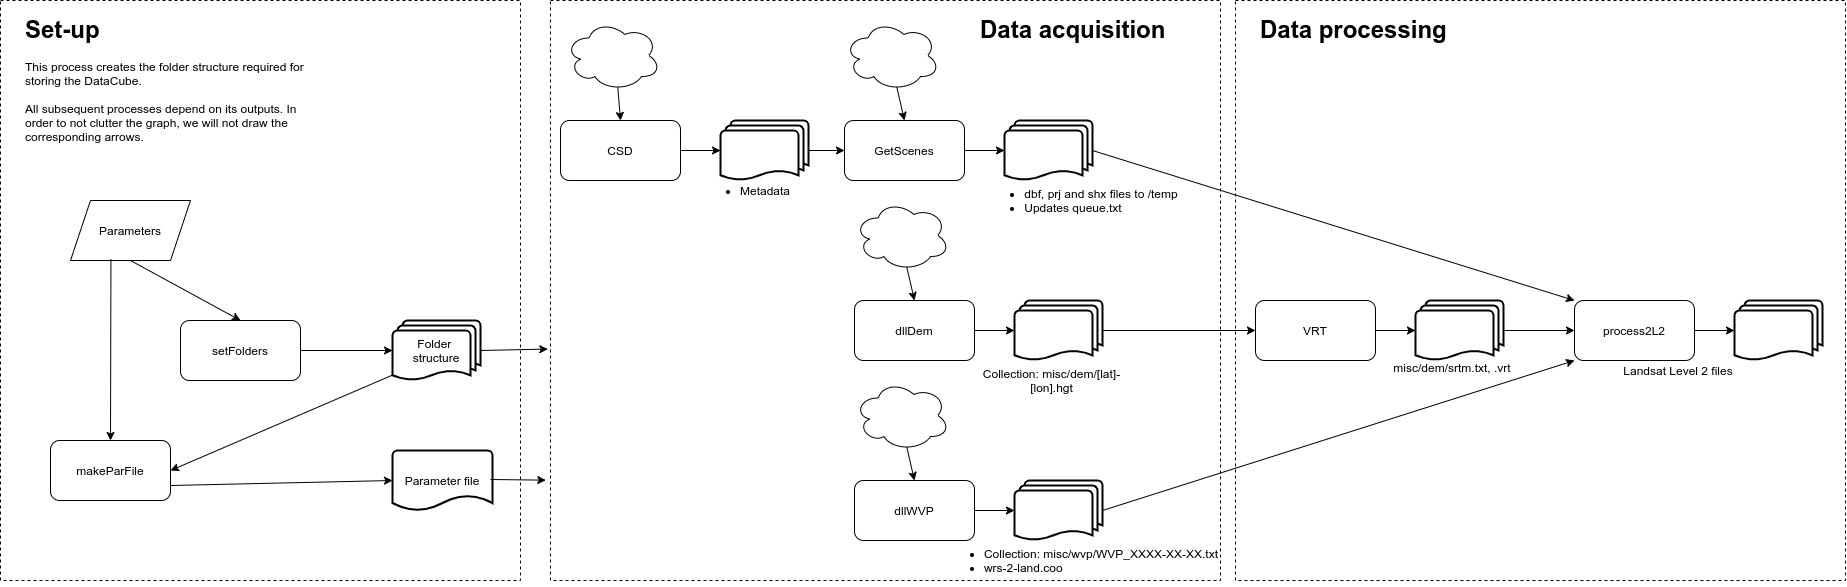

The diagram above was exported from draw.io. Its source (the exported page's mxGraphModel, read from the mxfile embedded in the PNG):
<mxGraphModel dx="1955" dy="1098" grid="1" gridSize="10" guides="1" tooltips="1" connect="1" arrows="1" fold="1" page="1" pageScale="1" pageWidth="1169" pageHeight="827" math="0" shadow="0">
  <root>
    <mxCell id="WIyWlLk6GJQsqaUBKTNV-0" />
    <mxCell id="WIyWlLk6GJQsqaUBKTNV-1" parent="WIyWlLk6GJQsqaUBKTNV-0" />
    <mxCell id="LENdGagK-IaE0D4c8wAm-10" value="" style="rounded=0.1;whiteSpace=wrap;html=1;dashed=1;fillColor=none;glass=1;" parent="WIyWlLk6GJQsqaUBKTNV-1" vertex="1">
      <mxGeometry x="570" width="670" height="580" as="geometry" />
    </mxCell>
    <mxCell id="LENdGagK-IaE0D4c8wAm-12" value="" style="rounded=0.1;whiteSpace=wrap;html=1;dashed=1;fillColor=none;glass=1;" parent="WIyWlLk6GJQsqaUBKTNV-1" vertex="1">
      <mxGeometry x="1255" width="610" height="580" as="geometry" />
    </mxCell>
    <mxCell id="GC8TsJoezHmpDnzVfyYw-0" value="Parameters" style="shape=parallelogram;perimeter=parallelogramPerimeter;whiteSpace=wrap;html=1;fixedSize=1;" parent="WIyWlLk6GJQsqaUBKTNV-1" vertex="1">
      <mxGeometry x="90" y="200" width="120" height="60" as="geometry" />
    </mxCell>
    <mxCell id="GC8TsJoezHmpDnzVfyYw-1" value="setFolders" style="rounded=1;whiteSpace=wrap;html=1;" parent="WIyWlLk6GJQsqaUBKTNV-1" vertex="1">
      <mxGeometry x="200" y="320" width="120" height="60" as="geometry" />
    </mxCell>
    <mxCell id="GC8TsJoezHmpDnzVfyYw-2" value="makeParFile" style="rounded=1;whiteSpace=wrap;html=1;" parent="WIyWlLk6GJQsqaUBKTNV-1" vertex="1">
      <mxGeometry x="70" y="440" width="120" height="60" as="geometry" />
    </mxCell>
    <mxCell id="GC8TsJoezHmpDnzVfyYw-3" value="" style="endArrow=classic;html=1;exitX=0.337;exitY=0.976;exitDx=0;exitDy=0;entryX=0.5;entryY=0;entryDx=0;entryDy=0;exitPerimeter=0;" parent="WIyWlLk6GJQsqaUBKTNV-1" source="GC8TsJoezHmpDnzVfyYw-0" target="GC8TsJoezHmpDnzVfyYw-2" edge="1">
      <mxGeometry width="50" height="50" relative="1" as="geometry">
        <mxPoint x="360" y="710" as="sourcePoint" />
        <mxPoint x="410" y="660" as="targetPoint" />
      </mxGeometry>
    </mxCell>
    <mxCell id="GC8TsJoezHmpDnzVfyYw-4" value="" style="endArrow=classic;html=1;entryX=0.5;entryY=0;entryDx=0;entryDy=0;exitX=0.5;exitY=1;exitDx=0;exitDy=0;" parent="WIyWlLk6GJQsqaUBKTNV-1" source="GC8TsJoezHmpDnzVfyYw-0" target="GC8TsJoezHmpDnzVfyYw-1" edge="1">
      <mxGeometry width="50" height="50" relative="1" as="geometry">
        <mxPoint x="180" y="310" as="sourcePoint" />
        <mxPoint x="410" y="660" as="targetPoint" />
      </mxGeometry>
    </mxCell>
    <mxCell id="GC8TsJoezHmpDnzVfyYw-9" value="Folder &lt;br&gt;structure" style="strokeWidth=2;html=1;shape=mxgraph.flowchart.multi-document;whiteSpace=wrap;" parent="WIyWlLk6GJQsqaUBKTNV-1" vertex="1">
      <mxGeometry x="412" y="320" width="88" height="60" as="geometry" />
    </mxCell>
    <mxCell id="GC8TsJoezHmpDnzVfyYw-10" value="Parameter file" style="strokeWidth=2;html=1;shape=mxgraph.flowchart.document2;whiteSpace=wrap;size=0.25;" parent="WIyWlLk6GJQsqaUBKTNV-1" vertex="1">
      <mxGeometry x="412" y="450" width="100" height="60" as="geometry" />
    </mxCell>
    <mxCell id="GC8TsJoezHmpDnzVfyYw-11" value="" style="endArrow=classic;html=1;entryX=0;entryY=0.5;entryDx=0;entryDy=0;entryPerimeter=0;exitX=1;exitY=0.5;exitDx=0;exitDy=0;" parent="WIyWlLk6GJQsqaUBKTNV-1" source="GC8TsJoezHmpDnzVfyYw-1" target="GC8TsJoezHmpDnzVfyYw-9" edge="1">
      <mxGeometry width="50" height="50" relative="1" as="geometry">
        <mxPoint x="390" y="450" as="sourcePoint" />
        <mxPoint x="370" y="360" as="targetPoint" />
      </mxGeometry>
    </mxCell>
    <mxCell id="GC8TsJoezHmpDnzVfyYw-12" value="" style="endArrow=classic;html=1;exitX=1;exitY=0.75;exitDx=0;exitDy=0;entryX=0;entryY=0.5;entryDx=0;entryDy=0;entryPerimeter=0;" parent="WIyWlLk6GJQsqaUBKTNV-1" source="GC8TsJoezHmpDnzVfyYw-2" target="GC8TsJoezHmpDnzVfyYw-10" edge="1">
      <mxGeometry width="50" height="50" relative="1" as="geometry">
        <mxPoint x="360" y="710" as="sourcePoint" />
        <mxPoint x="390" y="470" as="targetPoint" />
      </mxGeometry>
    </mxCell>
    <mxCell id="GC8TsJoezHmpDnzVfyYw-14" value="" style="endArrow=classic;html=1;entryX=1;entryY=0.5;entryDx=0;entryDy=0;exitX=0;exitY=0.91;exitDx=0;exitDy=0;exitPerimeter=0;" parent="WIyWlLk6GJQsqaUBKTNV-1" source="GC8TsJoezHmpDnzVfyYw-9" target="GC8TsJoezHmpDnzVfyYw-2" edge="1">
      <mxGeometry width="50" height="50" relative="1" as="geometry">
        <mxPoint x="232" y="710" as="sourcePoint" />
        <mxPoint x="410" y="660" as="targetPoint" />
      </mxGeometry>
    </mxCell>
    <mxCell id="GC8TsJoezHmpDnzVfyYw-15" value="" style="rounded=0.1;whiteSpace=wrap;html=1;dashed=1;fillColor=none;glass=1;" parent="WIyWlLk6GJQsqaUBKTNV-1" vertex="1">
      <mxGeometry x="20" width="520" height="580" as="geometry" />
    </mxCell>
    <mxCell id="GC8TsJoezHmpDnzVfyYw-16" value="GetScenes" style="rounded=1;whiteSpace=wrap;html=1;glass=0;strokeColor=#000000;fillColor=#FFFFFF;" parent="WIyWlLk6GJQsqaUBKTNV-1" vertex="1">
      <mxGeometry x="864" y="120" width="120" height="60" as="geometry" />
    </mxCell>
    <mxCell id="GC8TsJoezHmpDnzVfyYw-17" value="" style="ellipse;shape=cloud;whiteSpace=wrap;html=1;glass=0;strokeColor=#000000;fillColor=#FFFFFF;" parent="WIyWlLk6GJQsqaUBKTNV-1" vertex="1">
      <mxGeometry x="864" y="20" width="95" height="70" as="geometry" />
    </mxCell>
    <mxCell id="GC8TsJoezHmpDnzVfyYw-18" value="" style="endArrow=classic;html=1;exitX=0.55;exitY=0.95;exitDx=0;exitDy=0;exitPerimeter=0;entryX=0.5;entryY=0;entryDx=0;entryDy=0;" parent="WIyWlLk6GJQsqaUBKTNV-1" source="GC8TsJoezHmpDnzVfyYw-17" target="GC8TsJoezHmpDnzVfyYw-16" edge="1">
      <mxGeometry width="50" height="50" relative="1" as="geometry">
        <mxPoint x="664" y="370" as="sourcePoint" />
        <mxPoint x="714" y="320" as="targetPoint" />
      </mxGeometry>
    </mxCell>
    <mxCell id="GC8TsJoezHmpDnzVfyYw-21" value="" style="strokeWidth=2;html=1;shape=mxgraph.flowchart.multi-document;whiteSpace=wrap;glass=0;fillColor=#FFFFFF;" parent="WIyWlLk6GJQsqaUBKTNV-1" vertex="1">
      <mxGeometry x="1024" y="120" width="88" height="60" as="geometry" />
    </mxCell>
    <mxCell id="GC8TsJoezHmpDnzVfyYw-22" value="" style="endArrow=classic;html=1;exitX=1;exitY=0.5;exitDx=0;exitDy=0;entryX=0;entryY=0.5;entryDx=0;entryDy=0;entryPerimeter=0;" parent="WIyWlLk6GJQsqaUBKTNV-1" source="GC8TsJoezHmpDnzVfyYw-16" target="GC8TsJoezHmpDnzVfyYw-21" edge="1">
      <mxGeometry width="50" height="50" relative="1" as="geometry">
        <mxPoint x="664" y="370" as="sourcePoint" />
        <mxPoint x="714" y="320" as="targetPoint" />
      </mxGeometry>
    </mxCell>
    <mxCell id="GC8TsJoezHmpDnzVfyYw-28" value="dllDem" style="rounded=1;whiteSpace=wrap;html=1;glass=0;strokeColor=#000000;fillColor=#FFFFFF;" parent="WIyWlLk6GJQsqaUBKTNV-1" vertex="1">
      <mxGeometry x="874" y="300" width="120" height="60" as="geometry" />
    </mxCell>
    <mxCell id="GC8TsJoezHmpDnzVfyYw-29" value="" style="ellipse;shape=cloud;whiteSpace=wrap;html=1;glass=0;strokeColor=#000000;fillColor=#FFFFFF;" parent="WIyWlLk6GJQsqaUBKTNV-1" vertex="1">
      <mxGeometry x="874" y="200" width="95" height="70" as="geometry" />
    </mxCell>
    <mxCell id="GC8TsJoezHmpDnzVfyYw-30" value="" style="endArrow=classic;html=1;exitX=0.55;exitY=0.95;exitDx=0;exitDy=0;exitPerimeter=0;entryX=0.5;entryY=0;entryDx=0;entryDy=0;" parent="WIyWlLk6GJQsqaUBKTNV-1" source="GC8TsJoezHmpDnzVfyYw-29" target="GC8TsJoezHmpDnzVfyYw-28" edge="1">
      <mxGeometry width="50" height="50" relative="1" as="geometry">
        <mxPoint x="674" y="550" as="sourcePoint" />
        <mxPoint x="724" y="500" as="targetPoint" />
      </mxGeometry>
    </mxCell>
    <mxCell id="GC8TsJoezHmpDnzVfyYw-31" value="" style="strokeWidth=2;html=1;shape=mxgraph.flowchart.multi-document;whiteSpace=wrap;glass=0;fillColor=#FFFFFF;" parent="WIyWlLk6GJQsqaUBKTNV-1" vertex="1">
      <mxGeometry x="1034" y="300" width="88" height="60" as="geometry" />
    </mxCell>
    <mxCell id="GC8TsJoezHmpDnzVfyYw-32" value="" style="endArrow=classic;html=1;exitX=1;exitY=0.5;exitDx=0;exitDy=0;entryX=0;entryY=0.5;entryDx=0;entryDy=0;entryPerimeter=0;" parent="WIyWlLk6GJQsqaUBKTNV-1" source="GC8TsJoezHmpDnzVfyYw-28" target="GC8TsJoezHmpDnzVfyYw-31" edge="1">
      <mxGeometry width="50" height="50" relative="1" as="geometry">
        <mxPoint x="674" y="550" as="sourcePoint" />
        <mxPoint x="724" y="500" as="targetPoint" />
      </mxGeometry>
    </mxCell>
    <mxCell id="GC8TsJoezHmpDnzVfyYw-33" value="dllWVP" style="rounded=1;whiteSpace=wrap;html=1;glass=0;strokeColor=#000000;fillColor=#FFFFFF;" parent="WIyWlLk6GJQsqaUBKTNV-1" vertex="1">
      <mxGeometry x="874" y="480" width="120" height="60" as="geometry" />
    </mxCell>
    <mxCell id="GC8TsJoezHmpDnzVfyYw-34" value="" style="ellipse;shape=cloud;whiteSpace=wrap;html=1;glass=0;strokeColor=#000000;fillColor=#FFFFFF;" parent="WIyWlLk6GJQsqaUBKTNV-1" vertex="1">
      <mxGeometry x="874" y="380" width="95" height="70" as="geometry" />
    </mxCell>
    <mxCell id="GC8TsJoezHmpDnzVfyYw-35" value="" style="endArrow=classic;html=1;exitX=0.55;exitY=0.95;exitDx=0;exitDy=0;exitPerimeter=0;entryX=0.5;entryY=0;entryDx=0;entryDy=0;" parent="WIyWlLk6GJQsqaUBKTNV-1" source="GC8TsJoezHmpDnzVfyYw-34" target="GC8TsJoezHmpDnzVfyYw-33" edge="1">
      <mxGeometry width="50" height="50" relative="1" as="geometry">
        <mxPoint x="674" y="730" as="sourcePoint" />
        <mxPoint x="724" y="680" as="targetPoint" />
      </mxGeometry>
    </mxCell>
    <mxCell id="GC8TsJoezHmpDnzVfyYw-36" value="" style="strokeWidth=2;html=1;shape=mxgraph.flowchart.multi-document;whiteSpace=wrap;glass=0;fillColor=#FFFFFF;" parent="WIyWlLk6GJQsqaUBKTNV-1" vertex="1">
      <mxGeometry x="1034" y="480" width="88" height="60" as="geometry" />
    </mxCell>
    <mxCell id="GC8TsJoezHmpDnzVfyYw-37" value="" style="endArrow=classic;html=1;exitX=1;exitY=0.5;exitDx=0;exitDy=0;entryX=0;entryY=0.5;entryDx=0;entryDy=0;entryPerimeter=0;" parent="WIyWlLk6GJQsqaUBKTNV-1" source="GC8TsJoezHmpDnzVfyYw-33" target="GC8TsJoezHmpDnzVfyYw-36" edge="1">
      <mxGeometry width="50" height="50" relative="1" as="geometry">
        <mxPoint x="674" y="730" as="sourcePoint" />
        <mxPoint x="724" y="680" as="targetPoint" />
      </mxGeometry>
    </mxCell>
    <mxCell id="GC8TsJoezHmpDnzVfyYw-41" value="VRT" style="rounded=1;whiteSpace=wrap;html=1;glass=0;strokeColor=#000000;fillColor=#FFFFFF;" parent="WIyWlLk6GJQsqaUBKTNV-1" vertex="1">
      <mxGeometry x="1275" y="300" width="120" height="60" as="geometry" />
    </mxCell>
    <mxCell id="GC8TsJoezHmpDnzVfyYw-42" value="" style="strokeWidth=2;html=1;shape=mxgraph.flowchart.multi-document;whiteSpace=wrap;glass=0;fillColor=#FFFFFF;" parent="WIyWlLk6GJQsqaUBKTNV-1" vertex="1">
      <mxGeometry x="1435" y="300" width="88" height="60" as="geometry" />
    </mxCell>
    <mxCell id="GC8TsJoezHmpDnzVfyYw-43" value="" style="endArrow=classic;html=1;exitX=1;exitY=0.5;exitDx=0;exitDy=0;entryX=0;entryY=0.5;entryDx=0;entryDy=0;entryPerimeter=0;" parent="WIyWlLk6GJQsqaUBKTNV-1" source="GC8TsJoezHmpDnzVfyYw-41" target="GC8TsJoezHmpDnzVfyYw-42" edge="1">
      <mxGeometry width="50" height="50" relative="1" as="geometry">
        <mxPoint x="1075" y="550" as="sourcePoint" />
        <mxPoint x="1125" y="500" as="targetPoint" />
      </mxGeometry>
    </mxCell>
    <mxCell id="GC8TsJoezHmpDnzVfyYw-44" value="" style="endArrow=classic;html=1;exitX=1;exitY=0.5;exitDx=0;exitDy=0;exitPerimeter=0;entryX=0;entryY=0.5;entryDx=0;entryDy=0;" parent="WIyWlLk6GJQsqaUBKTNV-1" source="GC8TsJoezHmpDnzVfyYw-31" target="GC8TsJoezHmpDnzVfyYw-41" edge="1">
      <mxGeometry width="50" height="50" relative="1" as="geometry">
        <mxPoint x="645" y="550" as="sourcePoint" />
        <mxPoint x="695" y="500" as="targetPoint" />
      </mxGeometry>
    </mxCell>
    <mxCell id="GC8TsJoezHmpDnzVfyYw-46" value="process2L2" style="rounded=1;whiteSpace=wrap;html=1;glass=0;strokeColor=#000000;fillColor=#FFFFFF;" parent="WIyWlLk6GJQsqaUBKTNV-1" vertex="1">
      <mxGeometry x="1594" y="300" width="120" height="60" as="geometry" />
    </mxCell>
    <mxCell id="GC8TsJoezHmpDnzVfyYw-47" value="" style="strokeWidth=2;html=1;shape=mxgraph.flowchart.multi-document;whiteSpace=wrap;glass=0;fillColor=#FFFFFF;" parent="WIyWlLk6GJQsqaUBKTNV-1" vertex="1">
      <mxGeometry x="1754" y="300" width="88" height="60" as="geometry" />
    </mxCell>
    <mxCell id="GC8TsJoezHmpDnzVfyYw-48" value="" style="endArrow=classic;html=1;exitX=1;exitY=0.5;exitDx=0;exitDy=0;entryX=0;entryY=0.5;entryDx=0;entryDy=0;entryPerimeter=0;" parent="WIyWlLk6GJQsqaUBKTNV-1" source="GC8TsJoezHmpDnzVfyYw-46" target="GC8TsJoezHmpDnzVfyYw-47" edge="1">
      <mxGeometry width="50" height="50" relative="1" as="geometry">
        <mxPoint x="1394" y="550" as="sourcePoint" />
        <mxPoint x="1444" y="500" as="targetPoint" />
      </mxGeometry>
    </mxCell>
    <mxCell id="GC8TsJoezHmpDnzVfyYw-49" value="" style="endArrow=classic;html=1;exitX=1;exitY=0.5;exitDx=0;exitDy=0;exitPerimeter=0;entryX=0;entryY=1;entryDx=0;entryDy=0;" parent="WIyWlLk6GJQsqaUBKTNV-1" source="GC8TsJoezHmpDnzVfyYw-36" target="GC8TsJoezHmpDnzVfyYw-46" edge="1">
      <mxGeometry width="50" height="50" relative="1" as="geometry">
        <mxPoint x="1255" y="550" as="sourcePoint" />
        <mxPoint x="1305" y="500" as="targetPoint" />
      </mxGeometry>
    </mxCell>
    <mxCell id="GC8TsJoezHmpDnzVfyYw-50" value="" style="endArrow=classic;html=1;exitX=1;exitY=0.5;exitDx=0;exitDy=0;exitPerimeter=0;entryX=0;entryY=0.5;entryDx=0;entryDy=0;" parent="WIyWlLk6GJQsqaUBKTNV-1" source="GC8TsJoezHmpDnzVfyYw-42" target="GC8TsJoezHmpDnzVfyYw-46" edge="1">
      <mxGeometry width="50" height="50" relative="1" as="geometry">
        <mxPoint x="1375" y="550" as="sourcePoint" />
        <mxPoint x="1425" y="500" as="targetPoint" />
      </mxGeometry>
    </mxCell>
    <mxCell id="GC8TsJoezHmpDnzVfyYw-51" value="" style="endArrow=classic;html=1;exitX=1;exitY=0.5;exitDx=0;exitDy=0;exitPerimeter=0;entryX=0;entryY=0;entryDx=0;entryDy=0;" parent="WIyWlLk6GJQsqaUBKTNV-1" source="GC8TsJoezHmpDnzVfyYw-21" target="GC8TsJoezHmpDnzVfyYw-46" edge="1">
      <mxGeometry width="50" height="50" relative="1" as="geometry">
        <mxPoint x="1255" y="550" as="sourcePoint" />
        <mxPoint x="1305" y="500" as="targetPoint" />
      </mxGeometry>
    </mxCell>
    <mxCell id="GC8TsJoezHmpDnzVfyYw-55" value="&lt;h1&gt;Set-up&lt;/h1&gt;&lt;p&gt;This process creates the folder structure required for storing the DataCube. &lt;br&gt;&lt;br&gt;All subsequent processes depend on its outputs. In order to not clutter the graph, we will not draw the corresponding arrows.&lt;/p&gt;" style="text;html=1;strokeColor=none;fillColor=none;spacing=5;spacingTop=-20;whiteSpace=wrap;overflow=hidden;rounded=0;glass=0;" parent="WIyWlLk6GJQsqaUBKTNV-1" vertex="1">
      <mxGeometry x="40" y="10" width="310" height="140" as="geometry" />
    </mxCell>
    <mxCell id="LENdGagK-IaE0D4c8wAm-2" value="&lt;ul&gt;&lt;li&gt;dbf, prj and shx files to /temp&lt;/li&gt;&lt;li style=&quot;text-align: left&quot;&gt;Updates queue.txt&lt;/li&gt;&lt;/ul&gt;" style="text;html=1;strokeColor=none;fillColor=none;align=center;verticalAlign=middle;whiteSpace=wrap;rounded=0;" parent="WIyWlLk6GJQsqaUBKTNV-1" vertex="1">
      <mxGeometry x="954" y="190" width="294" height="20" as="geometry" />
    </mxCell>
    <mxCell id="LENdGagK-IaE0D4c8wAm-3" value="&lt;span&gt;Collection: misc/dem/[lat]-[lon].hgt&lt;/span&gt;" style="text;html=1;strokeColor=none;fillColor=none;align=center;verticalAlign=middle;whiteSpace=wrap;rounded=0;" parent="WIyWlLk6GJQsqaUBKTNV-1" vertex="1">
      <mxGeometry x="994" y="370" width="155" height="20" as="geometry" />
    </mxCell>
    <mxCell id="LENdGagK-IaE0D4c8wAm-4" value="&lt;span&gt;misc/dem/srtm.txt, .vrt&lt;/span&gt;" style="text;html=1;strokeColor=none;fillColor=none;align=center;verticalAlign=middle;whiteSpace=wrap;rounded=0;" parent="WIyWlLk6GJQsqaUBKTNV-1" vertex="1">
      <mxGeometry x="1325" y="357" width="294" height="20" as="geometry" />
    </mxCell>
    <mxCell id="LENdGagK-IaE0D4c8wAm-8" value="&lt;ul&gt;&lt;li&gt;Collection: misc/wvp/WVP_XXXX-XX-XX.txt&lt;/li&gt;&lt;li style=&quot;text-align: left&quot;&gt;wrs-2-land.coo&lt;/li&gt;&lt;/ul&gt;" style="text;html=1;strokeColor=none;fillColor=none;align=center;verticalAlign=middle;whiteSpace=wrap;rounded=0;" parent="WIyWlLk6GJQsqaUBKTNV-1" vertex="1">
      <mxGeometry x="954" y="550" width="294" height="20" as="geometry" />
    </mxCell>
    <mxCell id="LENdGagK-IaE0D4c8wAm-9" value="&lt;span&gt;Landsat Level 2 files&lt;br&gt;&lt;/span&gt;" style="text;html=1;strokeColor=none;fillColor=none;align=center;verticalAlign=middle;whiteSpace=wrap;rounded=0;" parent="WIyWlLk6GJQsqaUBKTNV-1" vertex="1">
      <mxGeometry x="1551" y="360" width="294" height="20" as="geometry" />
    </mxCell>
    <mxCell id="LENdGagK-IaE0D4c8wAm-11" value="&lt;h1&gt;Data acquisition&lt;/h1&gt;" style="text;html=1;strokeColor=none;fillColor=none;spacing=5;spacingTop=-20;whiteSpace=wrap;overflow=hidden;rounded=0;glass=0;" parent="WIyWlLk6GJQsqaUBKTNV-1" vertex="1">
      <mxGeometry x="995" y="10" width="310" height="140" as="geometry" />
    </mxCell>
    <mxCell id="LENdGagK-IaE0D4c8wAm-13" value="&lt;h1&gt;Data processing&lt;/h1&gt;" style="text;html=1;strokeColor=none;fillColor=none;spacing=5;spacingTop=-20;whiteSpace=wrap;overflow=hidden;rounded=0;glass=0;" parent="WIyWlLk6GJQsqaUBKTNV-1" vertex="1">
      <mxGeometry x="1275" y="10" width="310" height="140" as="geometry" />
    </mxCell>
    <mxCell id="LENdGagK-IaE0D4c8wAm-14" value="" style="endArrow=classic;html=1;entryX=-0.004;entryY=0.601;entryDx=0;entryDy=0;entryPerimeter=0;" parent="WIyWlLk6GJQsqaUBKTNV-1" target="LENdGagK-IaE0D4c8wAm-10" edge="1">
      <mxGeometry width="50" height="50" relative="1" as="geometry">
        <mxPoint x="500" y="350" as="sourcePoint" />
        <mxPoint x="550" y="300" as="targetPoint" />
      </mxGeometry>
    </mxCell>
    <mxCell id="LENdGagK-IaE0D4c8wAm-15" value="" style="endArrow=classic;html=1;entryX=-0.007;entryY=0.827;entryDx=0;entryDy=0;entryPerimeter=0;" parent="WIyWlLk6GJQsqaUBKTNV-1" edge="1" target="LENdGagK-IaE0D4c8wAm-10">
      <mxGeometry width="50" height="50" relative="1" as="geometry">
        <mxPoint x="510" y="479" as="sourcePoint" />
        <mxPoint x="584.9999999999999" y="478.58000000000015" as="targetPoint" />
      </mxGeometry>
    </mxCell>
    <mxCell id="n-g6HF3PVmuCzXSOrYBZ-1" value="" style="ellipse;shape=cloud;whiteSpace=wrap;html=1;glass=0;strokeColor=#000000;fillColor=#FFFFFF;" vertex="1" parent="WIyWlLk6GJQsqaUBKTNV-1">
      <mxGeometry x="585" y="20" width="95" height="70" as="geometry" />
    </mxCell>
    <mxCell id="n-g6HF3PVmuCzXSOrYBZ-2" value="CSD" style="rounded=1;whiteSpace=wrap;html=1;glass=0;strokeColor=#000000;fillColor=#FFFFFF;" vertex="1" parent="WIyWlLk6GJQsqaUBKTNV-1">
      <mxGeometry x="580" y="120" width="120" height="60" as="geometry" />
    </mxCell>
    <mxCell id="n-g6HF3PVmuCzXSOrYBZ-4" value="" style="endArrow=classic;html=1;exitX=0.55;exitY=0.95;exitDx=0;exitDy=0;exitPerimeter=0;entryX=0.5;entryY=0;entryDx=0;entryDy=0;" edge="1" parent="WIyWlLk6GJQsqaUBKTNV-1" source="n-g6HF3PVmuCzXSOrYBZ-1" target="n-g6HF3PVmuCzXSOrYBZ-2">
      <mxGeometry width="50" height="50" relative="1" as="geometry">
        <mxPoint x="660" y="180" as="sourcePoint" />
        <mxPoint x="710" y="130" as="targetPoint" />
      </mxGeometry>
    </mxCell>
    <mxCell id="n-g6HF3PVmuCzXSOrYBZ-5" value="" style="endArrow=classic;html=1;exitX=1;exitY=0.5;exitDx=0;exitDy=0;entryX=0;entryY=0.5;entryDx=0;entryDy=0;entryPerimeter=0;" edge="1" parent="WIyWlLk6GJQsqaUBKTNV-1" source="n-g6HF3PVmuCzXSOrYBZ-2" target="n-g6HF3PVmuCzXSOrYBZ-10">
      <mxGeometry width="50" height="50" relative="1" as="geometry">
        <mxPoint x="660" y="180" as="sourcePoint" />
        <mxPoint x="730" y="150" as="targetPoint" />
      </mxGeometry>
    </mxCell>
    <mxCell id="n-g6HF3PVmuCzXSOrYBZ-6" value="&lt;ul&gt;&lt;li&gt;Metadata&lt;/li&gt;&lt;/ul&gt;" style="text;html=1;strokeColor=none;fillColor=none;align=center;verticalAlign=middle;whiteSpace=wrap;rounded=0;" vertex="1" parent="WIyWlLk6GJQsqaUBKTNV-1">
      <mxGeometry x="680" y="180" width="170" height="20" as="geometry" />
    </mxCell>
    <mxCell id="n-g6HF3PVmuCzXSOrYBZ-10" value="" style="strokeWidth=2;html=1;shape=mxgraph.flowchart.multi-document;whiteSpace=wrap;glass=0;fillColor=#FFFFFF;" vertex="1" parent="WIyWlLk6GJQsqaUBKTNV-1">
      <mxGeometry x="740" y="120" width="88" height="60" as="geometry" />
    </mxCell>
    <mxCell id="n-g6HF3PVmuCzXSOrYBZ-11" value="" style="endArrow=classic;html=1;exitX=1;exitY=0.5;exitDx=0;exitDy=0;entryX=0;entryY=0.5;entryDx=0;entryDy=0;exitPerimeter=0;" edge="1" parent="WIyWlLk6GJQsqaUBKTNV-1" source="n-g6HF3PVmuCzXSOrYBZ-10" target="GC8TsJoezHmpDnzVfyYw-16">
      <mxGeometry width="50" height="50" relative="1" as="geometry">
        <mxPoint x="710" y="160" as="sourcePoint" />
        <mxPoint x="740" y="160" as="targetPoint" />
      </mxGeometry>
    </mxCell>
  </root>
</mxGraphModel>